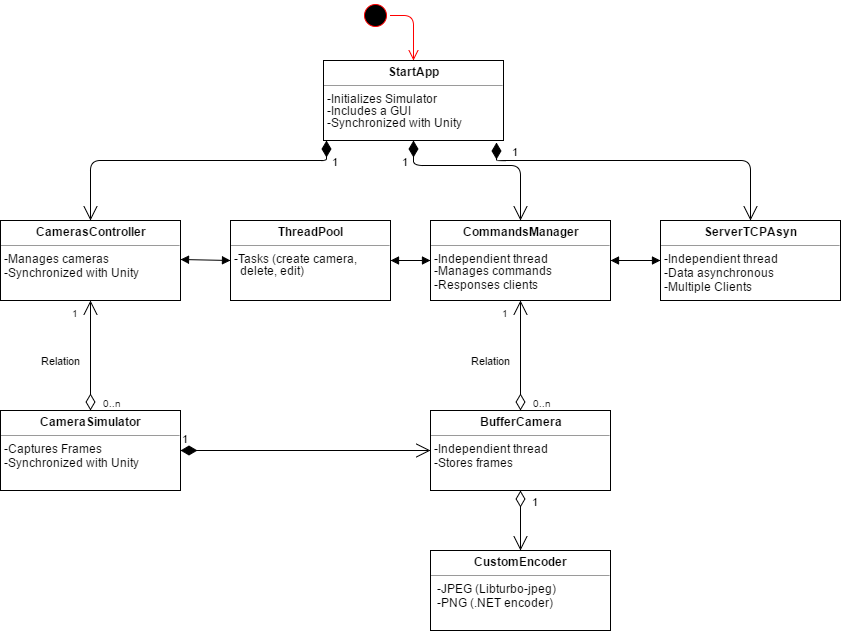

The diagram above was exported from draw.io. Its source (the exported page's mxGraphModel, read from the mxfile embedded in the PNG):
<mxGraphModel dx="1426" dy="769" grid="1" gridSize="10" guides="1" tooltips="1" connect="1" arrows="1" fold="1" page="1" pageScale="1" pageWidth="826" pageHeight="1169" background="#ffffff" math="0" shadow="0">
  <root>
    <mxCell id="0" />
    <mxCell id="1" parent="0" />
    <mxCell id="5" value="&lt;p style=&quot;margin: 0px ; margin-top: 4px ; text-align: center&quot;&gt;&lt;b&gt;CameraSimulator&lt;/b&gt;&lt;/p&gt;&lt;hr size=&quot;1&quot;&gt;&lt;div style=&quot;height: 2px&quot;&gt;&amp;nbsp;-Captures Frames&lt;/div&gt;&lt;div style=&quot;height: 2px&quot;&gt;&lt;br&gt;&lt;/div&gt;&lt;div style=&quot;height: 2px&quot;&gt;&lt;br&gt;&lt;/div&gt;&lt;div style=&quot;height: 2px&quot;&gt;&lt;br&gt;&lt;/div&gt;&lt;div style=&quot;height: 2px&quot;&gt;&lt;br&gt;&lt;/div&gt;&lt;div style=&quot;height: 2px&quot;&gt;&lt;br&gt;&lt;/div&gt;&lt;div style=&quot;height: 2px&quot;&gt;&lt;br&gt;&lt;/div&gt;&lt;div style=&quot;height: 2px&quot;&gt;&amp;nbsp;-Synchronized with Unity&lt;/div&gt;" style="verticalAlign=top;align=left;overflow=fill;fontSize=12;fontFamily=Helvetica;html=1;" vertex="1" parent="1">
      <mxGeometry x="10" y="430" width="180" height="80" as="geometry" />
    </mxCell>
    <mxCell id="6" value="&lt;p style=&quot;margin: 0px ; margin-top: 4px ; text-align: center&quot;&gt;&lt;b&gt;CamerasController&lt;/b&gt;&lt;/p&gt;&lt;hr size=&quot;1&quot;&gt;&lt;div style=&quot;height: 2px&quot;&gt;&amp;nbsp;-Manages cameras&lt;/div&gt;&lt;div style=&quot;height: 2px&quot;&gt;&lt;br&gt;&lt;/div&gt;&lt;div style=&quot;height: 2px&quot;&gt;&lt;br&gt;&lt;/div&gt;&lt;div style=&quot;height: 2px&quot;&gt;&lt;br&gt;&lt;/div&gt;&lt;div style=&quot;height: 2px&quot;&gt;&lt;br&gt;&lt;/div&gt;&lt;div style=&quot;height: 2px&quot;&gt;&lt;br&gt;&lt;/div&gt;&lt;div style=&quot;height: 2px&quot;&gt;&lt;br&gt;&lt;/div&gt;&lt;div style=&quot;height: 2px&quot;&gt;&amp;nbsp;-Synchronized with Unity&lt;/div&gt;" style="verticalAlign=top;align=left;overflow=fill;fontSize=12;fontFamily=Helvetica;html=1;" vertex="1" parent="1">
      <mxGeometry x="10" y="240" width="180" height="80" as="geometry" />
    </mxCell>
    <mxCell id="7" value="&lt;p style=&quot;margin: 0px ; margin-top: 4px ; text-align: center&quot;&gt;&lt;b&gt;BufferCamera&lt;/b&gt;&lt;/p&gt;&lt;hr size=&quot;1&quot;&gt;&lt;div style=&quot;height: 2px&quot;&gt;&amp;nbsp;-Independient thread&lt;/div&gt;&lt;div style=&quot;height: 2px&quot;&gt;&lt;br&gt;&lt;/div&gt;&lt;div style=&quot;height: 2px&quot;&gt;&lt;br&gt;&lt;/div&gt;&lt;div style=&quot;height: 2px&quot;&gt;&lt;br&gt;&lt;/div&gt;&lt;div style=&quot;height: 2px&quot;&gt;&lt;br&gt;&lt;/div&gt;&lt;div style=&quot;height: 2px&quot;&gt;&lt;br&gt;&lt;/div&gt;&lt;div style=&quot;height: 2px&quot;&gt;&lt;br&gt;&lt;/div&gt;&lt;div style=&quot;height: 2px&quot;&gt;&amp;nbsp;-Stores frames&lt;/div&gt;" style="verticalAlign=top;align=left;overflow=fill;fontSize=12;fontFamily=Helvetica;html=1;" vertex="1" parent="1">
      <mxGeometry x="440" y="430" width="180" height="80" as="geometry" />
    </mxCell>
    <mxCell id="8" value="&lt;p style=&quot;margin: 0px ; margin-top: 4px ; text-align: center&quot;&gt;&lt;b&gt;CustomEncoder&lt;/b&gt;&lt;/p&gt;&lt;hr size=&quot;1&quot;&gt;&lt;div style=&quot;height: 2px&quot;&gt;&amp;nbsp; -JPEG (Libturbo-jpeg)&lt;/div&gt;&lt;div style=&quot;height: 2px&quot;&gt;&lt;br&gt;&lt;/div&gt;&lt;div style=&quot;height: 2px&quot;&gt;&lt;br&gt;&lt;/div&gt;&lt;div style=&quot;height: 2px&quot;&gt;&lt;br&gt;&lt;/div&gt;&lt;div style=&quot;height: 2px&quot;&gt;&lt;br&gt;&lt;/div&gt;&lt;div style=&quot;height: 2px&quot;&gt;&lt;br&gt;&lt;/div&gt;&lt;div style=&quot;height: 2px&quot;&gt;&lt;br&gt;&lt;/div&gt;&lt;div style=&quot;height: 2px&quot;&gt;&amp;nbsp; -PNG (.NET encoder)&lt;/div&gt;" style="verticalAlign=top;align=left;overflow=fill;fontSize=12;fontFamily=Helvetica;html=1;" vertex="1" parent="1">
      <mxGeometry x="440" y="570" width="180" height="80" as="geometry" />
    </mxCell>
    <mxCell id="9" value="&lt;p style=&quot;margin: 0px ; margin-top: 4px ; text-align: center&quot;&gt;&lt;b&gt;CommandsManager&lt;/b&gt;&lt;/p&gt;&lt;hr size=&quot;1&quot;&gt;&lt;div style=&quot;height: 2px&quot;&gt;&amp;nbsp;-Independient thread&lt;/div&gt;&lt;div style=&quot;height: 2px&quot;&gt;&lt;br&gt;&lt;/div&gt;&lt;div style=&quot;height: 2px&quot;&gt;&lt;br&gt;&lt;/div&gt;&lt;div style=&quot;height: 2px&quot;&gt;&lt;br&gt;&lt;/div&gt;&lt;div style=&quot;height: 2px&quot;&gt;&lt;br&gt;&lt;/div&gt;&lt;div style=&quot;height: 2px&quot;&gt;&lt;br&gt;&lt;/div&gt;&lt;div style=&quot;height: 2px&quot;&gt;&amp;nbsp;-Manages commands&lt;/div&gt;&lt;div style=&quot;height: 2px&quot;&gt;&lt;br&gt;&lt;/div&gt;&lt;div style=&quot;height: 2px&quot;&gt;&lt;br&gt;&lt;/div&gt;&lt;div style=&quot;height: 2px&quot;&gt;&lt;br&gt;&lt;/div&gt;&lt;div style=&quot;height: 2px&quot;&gt;&lt;br&gt;&lt;/div&gt;&lt;div style=&quot;height: 2px&quot;&gt;&lt;br&gt;&lt;/div&gt;&lt;div style=&quot;height: 2px&quot;&gt;&lt;br&gt;&lt;/div&gt;&lt;div style=&quot;height: 2px&quot;&gt;&amp;nbsp;-Responses clients&lt;/div&gt;" style="verticalAlign=top;align=left;overflow=fill;fontSize=12;fontFamily=Helvetica;html=1;" vertex="1" parent="1">
      <mxGeometry x="440" y="240" width="180" height="80" as="geometry" />
    </mxCell>
    <mxCell id="10" value="&lt;p style=&quot;margin: 0px ; margin-top: 4px ; text-align: center&quot;&gt;&lt;b&gt;StartApp&lt;/b&gt;&lt;/p&gt;&lt;hr size=&quot;1&quot;&gt;&lt;div style=&quot;height: 2px&quot;&gt;&amp;nbsp;-Initializes Simulator&lt;/div&gt;&lt;div style=&quot;height: 2px&quot;&gt;&lt;br&gt;&lt;/div&gt;&lt;div style=&quot;height: 2px&quot;&gt;&lt;br&gt;&lt;/div&gt;&lt;div style=&quot;height: 2px&quot;&gt;&amp;nbsp;&lt;/div&gt;&lt;div style=&quot;height: 2px&quot;&gt;&lt;br&gt;&lt;/div&gt;&lt;div style=&quot;height: 2px&quot;&gt;&amp;nbsp;&lt;/div&gt;&lt;div style=&quot;height: 2px&quot;&gt;&amp;nbsp;-Includes a GUI&lt;/div&gt;&lt;div style=&quot;height: 2px&quot;&gt;&lt;br&gt;&lt;/div&gt;&lt;div style=&quot;height: 2px&quot;&gt;&lt;br&gt;&lt;/div&gt;&lt;div style=&quot;height: 2px&quot;&gt;&lt;br&gt;&lt;/div&gt;&lt;div style=&quot;height: 2px&quot;&gt;&lt;br&gt;&lt;/div&gt;&lt;div style=&quot;height: 2px&quot;&gt;&lt;br&gt;&lt;/div&gt;&lt;div style=&quot;height: 2px&quot;&gt;&amp;nbsp;-Synchronized with Unity&lt;/div&gt;" style="verticalAlign=top;align=left;overflow=fill;fontSize=12;fontFamily=Helvetica;html=1;" vertex="1" parent="1">
      <mxGeometry x="333" y="80" width="180" height="80" as="geometry" />
    </mxCell>
    <mxCell id="11" value="&lt;p style=&quot;margin: 0px ; margin-top: 4px ; text-align: center&quot;&gt;&lt;b&gt;ServerTCPAsyn&lt;/b&gt;&lt;/p&gt;&lt;hr size=&quot;1&quot;&gt;&lt;div style=&quot;height: 2px&quot;&gt;&amp;nbsp;-Independient thread&lt;/div&gt;&lt;div style=&quot;height: 2px&quot;&gt;&lt;br&gt;&lt;/div&gt;&lt;div style=&quot;height: 2px&quot;&gt;&lt;br&gt;&lt;/div&gt;&lt;div style=&quot;height: 2px&quot;&gt;&lt;br&gt;&lt;/div&gt;&lt;div style=&quot;height: 2px&quot;&gt;&lt;br&gt;&lt;/div&gt;&lt;div style=&quot;height: 2px&quot;&gt;&lt;br&gt;&lt;/div&gt;&lt;div style=&quot;height: 2px&quot;&gt;&lt;br&gt;&lt;/div&gt;&lt;div style=&quot;height: 2px&quot;&gt;&amp;nbsp;-Data asynchronous&lt;/div&gt;&lt;div style=&quot;height: 2px&quot;&gt;&lt;br&gt;&lt;/div&gt;&lt;div style=&quot;height: 2px&quot;&gt;&lt;br&gt;&lt;/div&gt;&lt;div style=&quot;height: 2px&quot;&gt;&lt;br&gt;&lt;/div&gt;&lt;div style=&quot;height: 2px&quot;&gt;&lt;br&gt;&lt;/div&gt;&lt;div style=&quot;height: 2px&quot;&gt;&lt;br&gt;&lt;/div&gt;&lt;div style=&quot;height: 2px&quot;&gt;&lt;br&gt;&lt;/div&gt;&lt;div style=&quot;height: 2px&quot;&gt;&amp;nbsp;-Multiple Clients&lt;/div&gt;" style="verticalAlign=top;align=left;overflow=fill;fontSize=12;fontFamily=Helvetica;html=1;" vertex="1" parent="1">
      <mxGeometry x="670" y="240" width="180" height="80" as="geometry" />
    </mxCell>
    <mxCell id="12" value="" style="ellipse;html=1;shape=startState;fillColor=#000000;strokeColor=#ff0000;" vertex="1" parent="1">
      <mxGeometry x="370" y="20" width="30" height="30" as="geometry" />
    </mxCell>
    <mxCell id="13" value="" style="edgeStyle=orthogonalEdgeStyle;html=1;verticalAlign=bottom;endArrow=open;endSize=8;strokeColor=#ff0000;entryX=0.5;entryY=0;" edge="1" source="12" parent="1" target="10">
      <mxGeometry relative="1" as="geometry">
        <mxPoint x="250" y="110" as="targetPoint" />
        <Array as="points">
          <mxPoint x="423" y="35" />
        </Array>
      </mxGeometry>
    </mxCell>
    <mxCell id="17" value="1" style="endArrow=open;html=1;endSize=12;startArrow=diamondThin;startSize=14;startFill=1;edgeStyle=orthogonalEdgeStyle;align=left;verticalAlign=bottom;entryX=0.5;entryY=0;exitX=0.019;exitY=0.996;exitPerimeter=0;" edge="1" parent="1" source="10" target="6">
      <mxGeometry x="-0.8708" y="11" relative="1" as="geometry">
        <mxPoint x="220" y="180" as="sourcePoint" />
        <mxPoint x="380" y="180" as="targetPoint" />
        <Array as="points">
          <mxPoint x="326" y="180" />
          <mxPoint x="110" y="180" />
        </Array>
        <mxPoint x="4" y="-1" as="offset" />
      </mxGeometry>
    </mxCell>
    <mxCell id="19" value="1" style="endArrow=open;html=1;endSize=12;startArrow=diamondThin;startSize=14;startFill=1;edgeStyle=orthogonalEdgeStyle;align=left;verticalAlign=bottom;exitX=0.5;exitY=1;entryX=0.5;entryY=0;" edge="1" parent="1" source="10" target="9">
      <mxGeometry x="-0.7338" y="-14" relative="1" as="geometry">
        <mxPoint x="430" y="210" as="sourcePoint" />
        <mxPoint x="590" y="210" as="targetPoint" />
        <Array as="points">
          <mxPoint x="423" y="185" />
          <mxPoint x="530" y="185" />
        </Array>
        <mxPoint x="-13" y="-9" as="offset" />
      </mxGeometry>
    </mxCell>
    <mxCell id="20" value="1" style="endArrow=open;html=1;endSize=12;startArrow=diamondThin;startSize=14;startFill=1;edgeStyle=orthogonalEdgeStyle;align=left;verticalAlign=bottom;entryX=0.5;entryY=0;exitX=0.962;exitY=1.019;exitPerimeter=0;" edge="1" parent="1" source="10" target="11">
      <mxGeometry x="-0.8896" y="14" relative="1" as="geometry">
        <mxPoint x="506" y="170" as="sourcePoint" />
        <mxPoint x="697.1034482758621" y="230.34482758620697" as="targetPoint" />
        <Array as="points">
          <mxPoint x="506" y="180" />
          <mxPoint x="760" y="180" />
        </Array>
        <mxPoint x="14" y="14" as="offset" />
      </mxGeometry>
    </mxCell>
    <mxCell id="24" value="Relation" style="endArrow=open;html=1;endSize=12;startArrow=diamondThin;startSize=14;startFill=0;edgeStyle=orthogonalEdgeStyle;exitX=0.5;exitY=0;entryX=0.5;entryY=1;" edge="1" parent="1" source="5" target="6">
      <mxGeometry x="-0.0909" y="30" relative="1" as="geometry">
        <mxPoint x="110" y="390" as="sourcePoint" />
        <mxPoint x="270" y="390" as="targetPoint" />
        <Array as="points" />
        <mxPoint as="offset" />
      </mxGeometry>
    </mxCell>
    <mxCell id="25" value="0..n" style="resizable=0;html=1;align=left;verticalAlign=top;labelBackgroundColor=#ffffff;fontSize=10;" connectable="0" vertex="1" parent="24">
      <mxGeometry x="-1" relative="1" as="geometry">
        <mxPoint x="10" y="-20" as="offset" />
      </mxGeometry>
    </mxCell>
    <mxCell id="26" value="1" style="resizable=0;html=1;align=right;verticalAlign=top;labelBackgroundColor=#ffffff;fontSize=10;" connectable="0" vertex="1" parent="24">
      <mxGeometry x="1" relative="1" as="geometry">
        <mxPoint x="-10" as="offset" />
      </mxGeometry>
    </mxCell>
    <mxCell id="27" value="1" style="endArrow=open;html=1;endSize=12;startArrow=diamondThin;startSize=14;startFill=1;edgeStyle=orthogonalEdgeStyle;align=left;verticalAlign=bottom;exitX=1;exitY=0.5;entryX=0;entryY=0.5;" edge="1" parent="1" source="5" target="7">
      <mxGeometry x="-1" y="3" relative="1" as="geometry">
        <mxPoint x="230" y="470" as="sourcePoint" />
        <mxPoint x="390" y="470" as="targetPoint" />
        <Array as="points" />
      </mxGeometry>
    </mxCell>
    <mxCell id="28" value="1" style="endArrow=open;html=1;endSize=12;startArrow=diamondThin;startSize=14;startFill=0;edgeStyle=orthogonalEdgeStyle;align=left;verticalAlign=bottom;exitX=0.5;exitY=1;entryX=0.5;entryY=0;" edge="1" parent="1" source="7" target="8">
      <mxGeometry y="14" relative="1" as="geometry">
        <mxPoint x="520" y="530" as="sourcePoint" />
        <mxPoint x="680" y="530" as="targetPoint" />
        <Array as="points">
          <mxPoint x="530" y="540" />
          <mxPoint x="530" y="540" />
        </Array>
        <mxPoint x="-4" y="-10" as="offset" />
      </mxGeometry>
    </mxCell>
    <mxCell id="29" value="" style="endArrow=block;startArrow=block;endFill=1;startFill=1;html=1;exitX=1;exitY=0.5;entryX=0;entryY=0.5;" edge="1" parent="1" source="9" target="11">
      <mxGeometry width="160" relative="1" as="geometry">
        <mxPoint x="560" y="360" as="sourcePoint" />
        <mxPoint x="720" y="360" as="targetPoint" />
      </mxGeometry>
    </mxCell>
    <mxCell id="30" value="&lt;p style=&quot;margin: 0px ; margin-top: 4px ; text-align: center&quot;&gt;&lt;b&gt;ThreadPool&lt;/b&gt;&lt;/p&gt;&lt;hr size=&quot;1&quot;&gt;&lt;div style=&quot;height: 2px&quot;&gt;&amp;nbsp;-Tasks (create camera,&amp;nbsp;&lt;/div&gt;&lt;div style=&quot;height: 2px&quot;&gt;&lt;br&gt;&lt;/div&gt;&lt;div style=&quot;height: 2px&quot;&gt;&lt;br&gt;&lt;/div&gt;&lt;div style=&quot;height: 2px&quot;&gt;&lt;br&gt;&lt;/div&gt;&lt;div style=&quot;height: 2px&quot;&gt;&lt;br&gt;&lt;/div&gt;&lt;div style=&quot;height: 2px&quot;&gt;&amp;nbsp; &amp;nbsp;&amp;nbsp;&lt;/div&gt;&lt;div style=&quot;height: 2px&quot;&gt;&lt;span&gt;&amp;nbsp; &amp;nbsp;delete, edit)&amp;nbsp;&lt;/span&gt;&lt;/div&gt;&lt;div style=&quot;height: 2px&quot;&gt;&lt;br&gt;&lt;/div&gt;&lt;div style=&quot;height: 2px&quot;&gt;&lt;br&gt;&lt;/div&gt;&lt;div style=&quot;height: 2px&quot;&gt;&lt;br&gt;&lt;/div&gt;&lt;div style=&quot;height: 2px&quot;&gt;&lt;br&gt;&lt;/div&gt;&lt;div style=&quot;height: 2px&quot;&gt;&lt;br&gt;&lt;/div&gt;&lt;div style=&quot;height: 2px&quot;&gt;&lt;br&gt;&lt;/div&gt;&lt;div style=&quot;height: 2px&quot;&gt;&amp;nbsp;&amp;nbsp;&lt;/div&gt;" style="verticalAlign=top;align=left;overflow=fill;fontSize=12;fontFamily=Helvetica;html=1;" vertex="1" parent="1">
      <mxGeometry x="240" y="240" width="160" height="80" as="geometry" />
    </mxCell>
    <mxCell id="31" value="" style="endArrow=block;startArrow=block;endFill=1;startFill=1;html=1;entryX=0;entryY=0.498;entryPerimeter=0;" edge="1" parent="1" target="9">
      <mxGeometry width="160" relative="1" as="geometry">
        <mxPoint x="400" y="280" as="sourcePoint" />
        <mxPoint x="435.3333333333335" y="279.83333333333337" as="targetPoint" />
      </mxGeometry>
    </mxCell>
    <mxCell id="32" value="" style="endArrow=block;startArrow=block;endFill=1;startFill=1;html=1;entryX=0;entryY=0.5;" edge="1" parent="1" target="30">
      <mxGeometry width="160" relative="1" as="geometry">
        <mxPoint x="190" y="279.0000000000001" as="sourcePoint" />
        <mxPoint x="230" y="279" as="targetPoint" />
      </mxGeometry>
    </mxCell>
    <mxCell id="33" value="Relation" style="endArrow=open;html=1;endSize=12;startArrow=diamondThin;startSize=14;startFill=0;edgeStyle=orthogonalEdgeStyle;exitX=0.5;exitY=0;entryX=0.5;entryY=1;" edge="1" parent="1" source="7" target="9">
      <mxGeometry x="0.2727" y="36" relative="1" as="geometry">
        <mxPoint x="520" y="390" as="sourcePoint" />
        <mxPoint x="680" y="390" as="targetPoint" />
        <Array as="points">
          <mxPoint x="530" y="360" />
          <mxPoint x="530" y="360" />
        </Array>
        <mxPoint x="6" y="20" as="offset" />
      </mxGeometry>
    </mxCell>
    <mxCell id="34" value="0..n" style="resizable=0;html=1;align=left;verticalAlign=top;labelBackgroundColor=#ffffff;fontSize=10;" connectable="0" vertex="1" parent="33">
      <mxGeometry x="-1" relative="1" as="geometry">
        <mxPoint x="10" y="-20" as="offset" />
      </mxGeometry>
    </mxCell>
    <mxCell id="35" value="1" style="resizable=0;html=1;align=right;verticalAlign=top;labelBackgroundColor=#ffffff;fontSize=10;" connectable="0" vertex="1" parent="33">
      <mxGeometry x="1" relative="1" as="geometry">
        <mxPoint x="-10" as="offset" />
      </mxGeometry>
    </mxCell>
  </root>
</mxGraphModel>